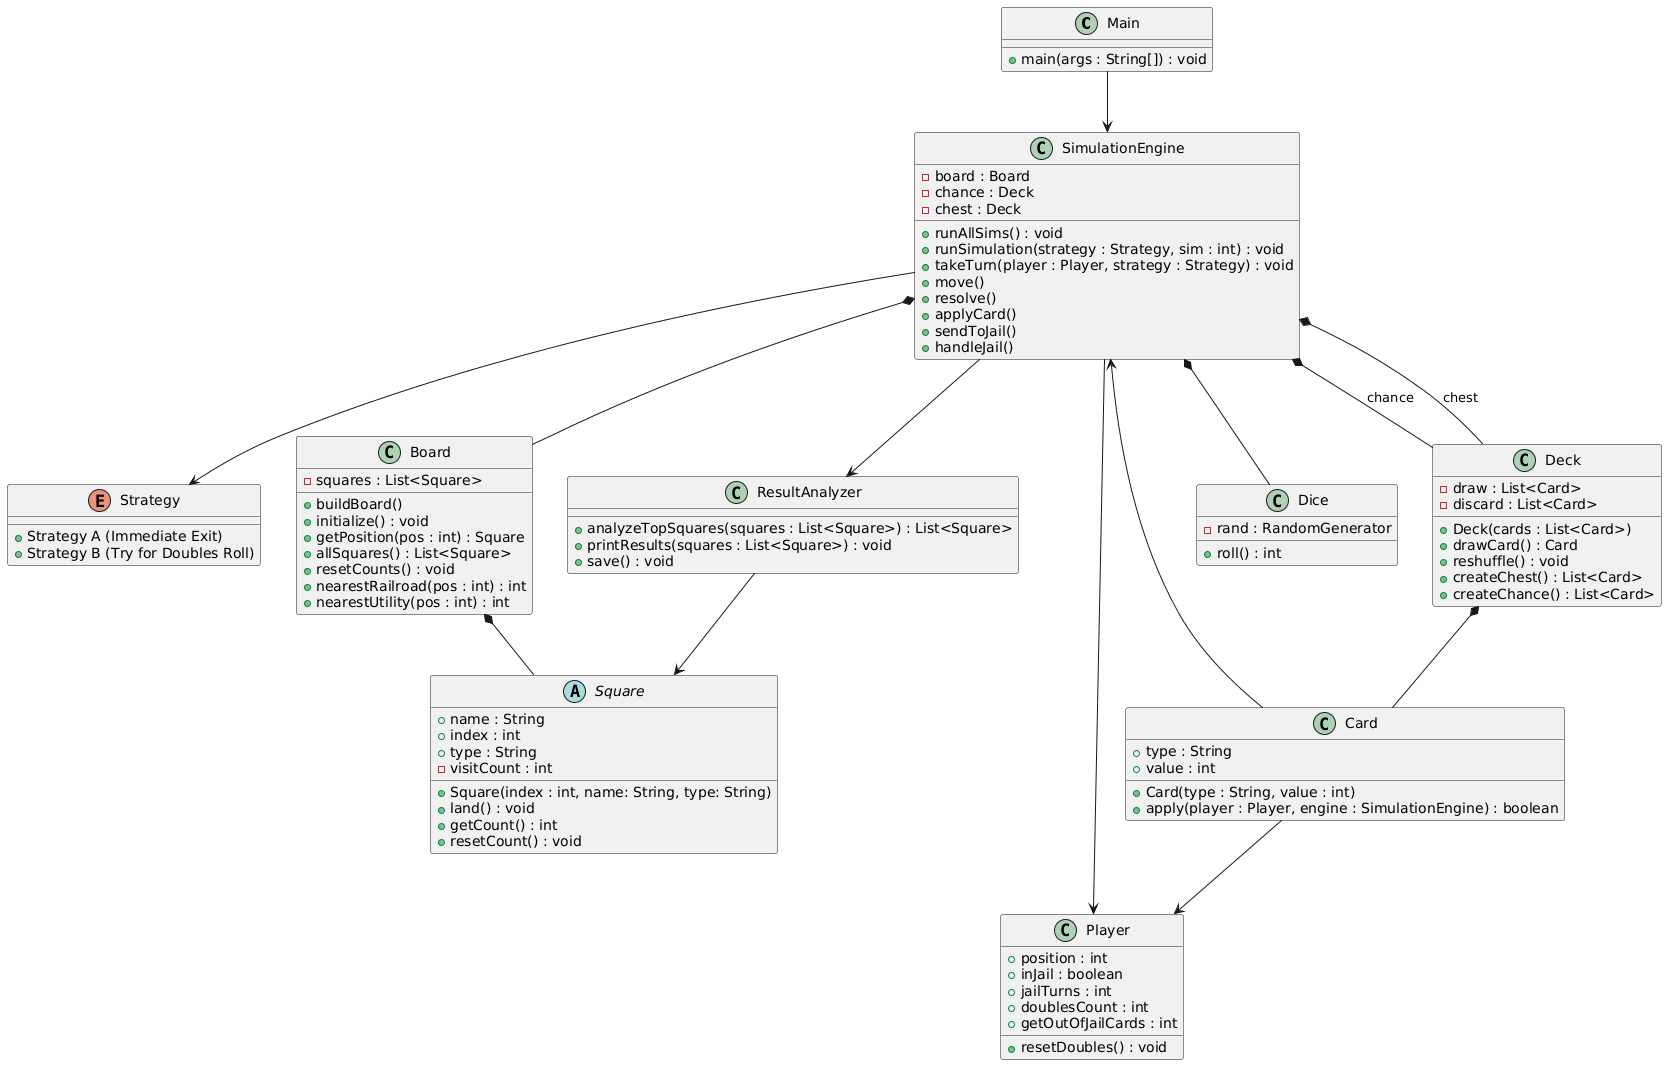

The diagram above was rendered by PlantUML. Its source (embedded in the PNG):
@startuml
class Main {
    + main(args : String[]) : void
  }

  class SimulationEngine {
    - board : Board
    - chance : Deck
    - chest : Deck
    + runAllSims() : void
    + runSimulation(strategy : Strategy, sim : int) : void
    + takeTurn(player : Player, strategy : Strategy) : void
    + move()
    + resolve()
    + applyCard()
    + sendToJail()
    + handleJail()
    
  }

  Enum Strategy {
    + Strategy A (Immediate Exit)
    + Strategy B (Try for Doubles Roll)
  }

  class ResultAnalyzer {
    + analyzeTopSquares(squares : List<Square>) : List<Square>
    + printResults(squares : List<Square>) : void
    + save() : void
  }


  class Board {
    - squares : List<Square>
    + buildBoard()
    + initialize() : void
    + getPosition(pos : int) : Square
    + allSquares() : List<Square>
    + resetCounts() : void
    + nearestRailroad(pos : int) : int
    + nearestUtility(pos : int) : int
  }

  abstract class Square {
    + name : String
    + index : int
    + type : String
    - visitCount : int
    + Square(index : int, name: String, type: String)
    + land() : void
    + getCount() : int
    + resetCount() : void
  }


  class Card {
    + type : String
    + value : int
    + Card(type : String, value : int)
    + apply(player : Player, engine : SimulationEngine) : boolean
    
  }

  class Deck {
    - draw : List<Card>
    - discard : List<Card>
    + Deck(cards : List<Card>)
    + drawCard() : Card
    + reshuffle() : void
    + createChest() : List<Card>
    + createChance() : List<Card>
  }

  class Player {
    + position : int
    + inJail : boolean
    + jailTurns : int
    + doublesCount : int
    + getOutOfJailCards : int
    + resetDoubles() : void
  }




  class Dice {
    - rand : RandomGenerator
    + roll() : int
  }


' Entry point
Main --> SimulationEngine

' Core engine ownership (composition)
SimulationEngine *-- Board
SimulationEngine *-- Deck : chance
SimulationEngine *-- Deck : chest
SimulationEngine *-- Dice

' Engine uses these
SimulationEngine --> Player
SimulationEngine --> Strategy
SimulationEngine --> ResultAnalyzer

' Board structure
Board *-- Square

' Deck structure
Deck *-- Card

' Card behavior dependencies
Card --> Player
Card --> SimulationEngine

' Result processing
ResultAnalyzer --> Square
@enduml